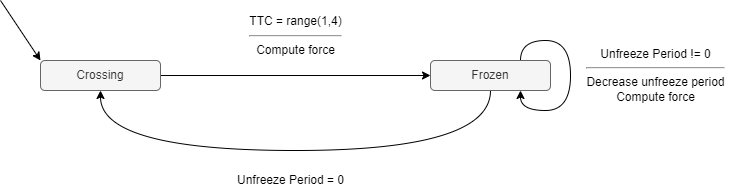

The diagram above was exported from draw.io. Its source (the exported page's mxGraphModel, read from the mxfile embedded in the PNG):
<mxGraphModel dx="1185" dy="762" grid="1" gridSize="10" guides="1" tooltips="1" connect="1" arrows="1" fold="1" page="1" pageScale="1" pageWidth="850" pageHeight="1100" math="0" shadow="0">
  <root>
    <mxCell id="0" />
    <mxCell id="1" parent="0" />
    <mxCell id="nEBI3B5XxoRa_ZAyNK7_-15" style="edgeStyle=orthogonalEdgeStyle;curved=1;orthogonalLoop=1;jettySize=auto;html=1;entryX=0;entryY=0.5;entryDx=0;entryDy=0;" edge="1" parent="1" source="nEBI3B5XxoRa_ZAyNK7_-1" target="nEBI3B5XxoRa_ZAyNK7_-2">
      <mxGeometry relative="1" as="geometry" />
    </mxCell>
    <mxCell id="nEBI3B5XxoRa_ZAyNK7_-1" value="Crossing" style="rounded=1;whiteSpace=wrap;html=1;fillColor=#f5f5f5;fontColor=#333333;strokeColor=#666666;" vertex="1" parent="1">
      <mxGeometry x="110" y="310" width="120" height="30" as="geometry" />
    </mxCell>
    <mxCell id="nEBI3B5XxoRa_ZAyNK7_-7" style="edgeStyle=orthogonalEdgeStyle;curved=1;orthogonalLoop=1;jettySize=auto;html=1;exitX=0.5;exitY=1;exitDx=0;exitDy=0;entryX=0.5;entryY=1;entryDx=0;entryDy=0;" edge="1" parent="1" source="nEBI3B5XxoRa_ZAyNK7_-2" target="nEBI3B5XxoRa_ZAyNK7_-1">
      <mxGeometry relative="1" as="geometry">
        <Array as="points">
          <mxPoint x="560" y="400" />
          <mxPoint x="170" y="400" />
        </Array>
      </mxGeometry>
    </mxCell>
    <mxCell id="nEBI3B5XxoRa_ZAyNK7_-14" style="edgeStyle=orthogonalEdgeStyle;curved=1;orthogonalLoop=1;jettySize=auto;html=1;exitX=0.75;exitY=0;exitDx=0;exitDy=0;entryX=0.75;entryY=1;entryDx=0;entryDy=0;" edge="1" parent="1" source="nEBI3B5XxoRa_ZAyNK7_-2" target="nEBI3B5XxoRa_ZAyNK7_-2">
      <mxGeometry relative="1" as="geometry">
        <mxPoint x="589.8571428571429" y="350" as="targetPoint" />
        <Array as="points">
          <mxPoint x="590" y="290" />
          <mxPoint x="640" y="290" />
          <mxPoint x="640" y="360" />
          <mxPoint x="590" y="360" />
        </Array>
      </mxGeometry>
    </mxCell>
    <mxCell id="nEBI3B5XxoRa_ZAyNK7_-2" value="Frozen" style="rounded=1;whiteSpace=wrap;html=1;fillColor=#f5f5f5;fontColor=#333333;strokeColor=#666666;" vertex="1" parent="1">
      <mxGeometry x="500" y="310" width="120" height="30" as="geometry" />
    </mxCell>
    <mxCell id="nEBI3B5XxoRa_ZAyNK7_-16" value="TTC = range(1,4)&lt;br&gt;&lt;hr&gt;Compute force" style="text;html=1;align=center;verticalAlign=middle;resizable=0;points=[];autosize=1;strokeColor=none;fillColor=none;" vertex="1" parent="1">
      <mxGeometry x="310" y="260" width="110" height="50" as="geometry" />
    </mxCell>
    <mxCell id="nEBI3B5XxoRa_ZAyNK7_-17" value="Unfreeze Period = 0" style="text;html=1;align=center;verticalAlign=middle;resizable=0;points=[];autosize=1;strokeColor=none;fillColor=none;" vertex="1" parent="1">
      <mxGeometry x="300" y="420" width="120" height="20" as="geometry" />
    </mxCell>
    <mxCell id="nEBI3B5XxoRa_ZAyNK7_-18" value="Unfreeze Period != 0&lt;hr&gt;Decrease unfreeze period&lt;br&gt;Compute force" style="text;html=1;align=center;verticalAlign=middle;resizable=0;points=[];autosize=1;strokeColor=none;fillColor=none;" vertex="1" parent="1">
      <mxGeometry x="650" y="295" width="150" height="60" as="geometry" />
    </mxCell>
    <mxCell id="nEBI3B5XxoRa_ZAyNK7_-19" value="" style="endArrow=classic;html=1;curved=1;" edge="1" parent="1">
      <mxGeometry width="50" height="50" relative="1" as="geometry">
        <mxPoint x="70" y="250" as="sourcePoint" />
        <mxPoint x="110" y="310" as="targetPoint" />
      </mxGeometry>
    </mxCell>
  </root>
</mxGraphModel>